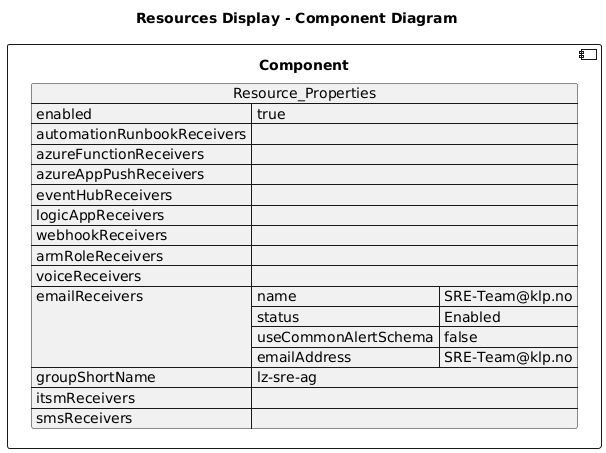

The diagram above was rendered by PlantUML. Its source (embedded in the PNG):
@startuml

title Resources Display - Component Diagram

component Component {

json  Resource_Properties {
  "enabled": true,
  "automationRunbookReceivers": [],
  "azureFunctionReceivers": [],
  "azureAppPushReceivers": [],
  "eventHubReceivers": [],
  "logicAppReceivers": [],
  "webhookReceivers": [],
  "armRoleReceivers": [],
  "voiceReceivers": [],
  "emailReceivers": [
    {
      "name": "SRE-Team@klp.no",
      "status": "Enabled",
      "useCommonAlertSchema": false,
      "emailAddress": "SRE-Team@klp.no"
    }
  ],
  "groupShortName": "lz-sre-ag",
  "itsmReceivers": [],
  "smsReceivers": []
}
}
@enduml